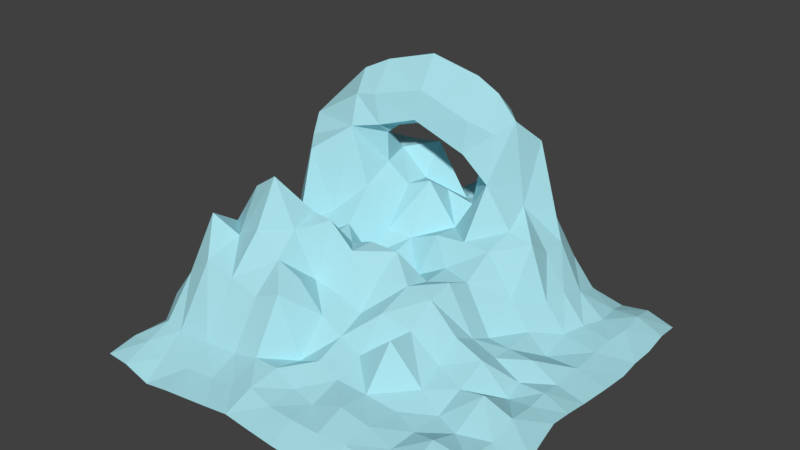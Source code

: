 # Source: icebergWithBridge.blend  (saved by Blender 2.77.0; exported with 4.5.12 LTS)
import bpy
from mathutils import Matrix  # noqa: F401  (used for matrix-valued properties, if any)

bpy.ops.wm.read_factory_settings(use_empty=True)
scene = bpy.context.scene
scene.name = 'Scene'

# ---- collections
col_collection_1 = bpy.data.collections.new('Collection 1'); scene.collection.children.link(col_collection_1)

# ---- materials (node trees are filled in below, after node groups)
mat_iceberg = bpy.data.materials.new('iceberg')
mat_iceberg.alpha_threshold = 0.0
mat_iceberg.use_transparent_shadow = False
mat_iceberg.diffuse_color = (0.3957, 0.7323, 0.8, 1.0)
mat_iceberg.roughness = 0.5

# ---- material node trees

# ---- world
world_world = bpy.data.worlds.new('World'); scene.world = world_world
world_world.color = (0.05088, 0.05088, 0.05088)
world_world.use_sun_shadow = False
world_world.sun_shadow_jitter_overblur = 0.0
world_world.cycles.sampling_method = 'MANUAL'

# ---- meshes
me_plane = bpy.data.meshes.new('Plane')
me_plane.from_pydata([(-0.9937, -0.9985, 0.06063), (1.044, -1.002, 0.02582), (-1.006, 0.98, 0.09395), (0.9698, 1.004, 0.03068), (-1.043, 0.6942, 0.09975), (-1.014, 0.377, 0.09973), (-1.0, 0.1311, 0.07585), (-0.9872, -0.217, 0.3788), (-0.9855, -0.4332, 0.2517), (-0.9699, -0.6653, 0.1012), (-0.6959, -1.018, 0.02889), (-0.4233, -1.012, 0.06859), (-0.1633, -0.9997, 0.09662), (0.1323, -1.013, 0.08114), (0.3999, -0.9918, 0.05953), (0.7418, -1.01, 0.03537), (0.9896, -0.7191, 0.05123), (1.038, -0.3907, 0.09289), (0.9902, -0.1426, 0.1061), (0.9922, 0.1082, 0.0712), (1.011, 0.4293, 0.05693), (0.9999, 0.6957, 0.05446), (0.6893, 0.978, 0.06576), (0.4341, 1.024, 0.09851), (0.1483, 1.014, 0.3002), (-0.1119, 0.9933, 0.2184), (-0.3982, 0.937, 0.2724), (-0.7332, 0.9771, 0.1535), (-0.7511, -0.7481, 0.1642), (-0.682, -0.3933, 0.5695), (-0.6671, -0.1396, 0.6802), (-0.7, 0.142, 0.8439), (-0.7444, 0.3998, 1.056), (-0.7382, 0.6593, 0.5174), (-0.3978, -0.7216, 0.1713), (-0.3931, -0.4165, 0.5455), (-0.4037, -0.1588, 0.6952), (-0.4038, 0.0897, 0.5312), (-0.4117, 0.4073, 0.7679), (-0.437, 0.6743, 0.7977), (-0.1342, -0.7069, 0.2), (-0.1351, -0.3995, 0.3329), (-0.172, -0.142, 0.5538), (-0.1532, 0.1188, 0.4233), (-0.1719, 0.4451, 0.7134), (-0.111, 0.681, 0.5474), (0.1238, -0.7449, 0.1383), (0.1227, -0.4318, 0.2355), (0.1273, -0.09366, 0.4513), (0.1258, 0.1954, 0.4208), (0.1738, 0.4483, 0.7888), (0.1215, 0.7397, 0.9978), (0.4212, -0.7102, 0.1443), (0.453, -0.3899, 0.1756), (0.4301, -0.109, 0.2971), (0.4588, 0.109, 0.2007), (0.4264, 0.4884, 0.5327), (0.4343, 0.7505, 0.4437), (0.704, -0.7511, 0.1306), (0.7119, -0.4837, 0.1168), (0.7459, -0.1342, 0.1172), (0.7126, 0.0955, 0.1912), (0.6658, 0.4528, 0.1379), (0.7329, 0.6991, 0.1286), (-0.9806, -0.8532, 0.09783), (0.9001, -1.007, 0.06542), (0.9851, 0.8516, 0.06019), (-0.8721, 0.976, 0.1165), (-1.023, 0.8455, 0.09058), (-1.021, 0.5266, 0.09289), (-0.997, 0.2555, 0.07642), (-0.99, -0.03174, 0.246), (-1.003, -0.36, 0.254), (-0.9892, -0.5673, 0.206), (-0.8556, -1.009, 0.06493), (-0.5624, -1.015, 0.05139), (-0.2935, -1.003, 0.07888), (-0.02202, -1.006, 0.08794), (0.2689, -1.008, 0.06936), (0.5751, -0.9961, 0.04734), (1.012, -0.8602, 0.06136), (1.018, -0.545, 0.07035), (1.013, -0.2684, 0.09958), (0.9915, -0.02587, 0.09299), (1.006, 0.2691, 0.06679), (1.0, 0.5599, 0.0569), (0.831, 0.9906, 0.08338), (0.5607, 1.001, 0.06741), (0.2982, 1.002, 0.0934), (0.02048, 0.9931, 0.07752), (-0.2584, 0.9627, 0.1102), (-0.5666, 0.9543, 0.1261), (-0.7411, 0.8169, 0.314), (-0.7242, -0.8868, 0.09342), (-0.7127, -0.5775, 0.4942), (-0.675, -0.2661, 0.7892), (-0.6735, 0.005614, 0.4793), (-0.7706, 0.2343, 0.8767), (-0.733, 0.5414, 0.9571), (-0.4174, 0.8033, 0.5136), (-0.4003, -0.864, 0.1126), (-0.3964, -0.5714, 0.412), (-0.4028, -0.2932, 0.649), (-0.4064, -0.04196, 0.5146), (-0.4168, 0.2453, 0.684), (-0.4362, 0.5513, 0.7926), (-0.1169, 0.8338, 0.6053), (-0.1518, -0.8535, 0.1661), (-0.1327, -0.56, 0.1638), (-0.1488, -0.2696, 0.3818), (-0.1622, -0.01744, 0.5562), (-0.167, 0.2904, 0.4514), (-0.146, 0.563, 0.6285), (0.1302, 0.883, 0.5708), (0.1227, -0.8792, 0.135), (0.1251, -0.5843, 0.1868), (0.1211, -0.2753, 0.3834), (0.1314, 0.04753, 0.4143), (0.1518, 0.3093, 0.5267), (0.1283, 0.5844, 1.21), (0.4339, 0.8907, 0.3047), (0.4088, -0.8494, 0.1264), (0.4327, -0.5439, 0.1341), (0.4386, -0.2483, 0.2204), (0.442, -0.0009723, 0.2441), (0.4459, 0.3075, 0.3176), (0.4339, 0.6187, 0.4356), (0.71, 0.8437, 0.1112), (0.7249, -0.8774, 0.08731), (0.7019, -0.6212, 0.1619), (0.7325, -0.3073, 0.2265), (0.7283, -0.02785, 0.1405), (0.6819, 0.2697, 0.1099), (0.6977, 0.5733, 0.1399), (-0.8647, -0.7278, 0.1708), (-0.8394, -0.4154, 0.6489), (-0.8297, -0.1248, 0.6765), (-0.8473, 0.1598, 0.3422), (-0.8693, 0.4345, 0.8367), (-0.8985, 0.6768, 0.2824), (-0.5755, -0.7385, 0.1708), (-0.5374, -0.4076, 0.6506), (-0.539, -0.1473, 0.6443), (-0.5392, 0.123, 0.5515), (-0.5605, 0.409, 1.235), (-0.5981, 0.708, 0.6643), (-0.262, -0.7125, 0.203), (-0.2679, -0.4073, 0.4859), (-0.2911, -0.1599, 0.6857), (-0.2809, 0.1076, 0.3901), (-0.2984, 0.4268, 0.6652), (-0.2799, 0.6639, 0.8285), (-0.004561, -0.7273, 0.1537), (-0.006919, -0.4134, 0.2748), (-0.01895, -0.1258, 0.454), (-0.01585, 0.1547, 0.3496), (-0.001077, 0.4388, 0.5068), (-0.00419, 0.7063, 0.5848), (0.2738, -0.7214, 0.1833), (0.2873, -0.4086, 0.3727), (0.2716, -0.1012, 0.4367), (0.2923, 0.1499, 0.4232), (0.3078, 0.4647, 0.5735), (0.2785, 0.7543, 0.9517), (0.5642, -0.7279, 0.1107), (0.5862, -0.4371, 0.1221), (0.5878, -0.126, 0.2502), (0.5753, 0.106, 0.1898), (0.5457, 0.4635, 0.2672), (0.5809, 0.7216, 0.2235), (0.8478, -0.7365, 0.1051), (0.8754, -0.4392, 0.1255), (0.868, -0.1403, 0.139), (0.851, 0.09774, 0.1157), (0.845, 0.4386, 0.1155), (0.8624, 0.6992, 0.1213), (0.8482, 0.5667, 0.1197), (0.8538, 0.2695, 0.1167), (0.8594, -0.02348, 0.1408), (0.8701, -0.2886, 0.1587), (0.8589, -0.5937, 0.1206), (0.8708, -0.8712, 0.1078), (0.5622, 0.5948, 0.268), (0.5584, 0.2879, 0.1862), (0.5803, -0.009358, 0.2003), (0.5898, -0.2894, 0.1838), (0.5724, -0.5883, 0.1168), (0.5698, -0.8564, 0.1018), (0.2888, 0.6098, 0.6534), (0.298, 0.307, 0.5243), (0.2789, 0.02519, 0.4715), (0.2801, -0.2551, 0.3447), (0.2794, -0.5655, 0.1645), (0.2671, -0.8652, 0.1244), (0.0003372, 0.5777, 0.5867), (-0.007278, 0.2953, 0.5183), (-0.01564, -0.0003428, 0.5463), (-0.01266, -0.265, 0.3296), (-0.003581, -0.5678, 0.222), (-0.01472, -0.8732, 0.1393), (-0.2814, 0.5518, 0.6618), (-0.2909, 0.2607, 0.4709), (-0.2809, -0.02336, 0.5159), (-0.2816, -0.2851, 0.4196), (-0.2634, -0.5543, 0.4655), (-0.2722, -0.8533, 0.1342), (-0.6194, 0.6406, 0.8019), (-0.5339, 0.2669, 0.9717), (-0.5348, -0.01004, 0.4622), (-0.5332, -0.2801, 0.8856), (-0.5555, -0.5695, 0.4533), (-0.5642, -0.8785, 0.1005), (-0.8844, 0.5483, 0.3286), (-0.9337, 0.2909, 0.4733), (-0.8378, 0.02358, 0.4893), (-0.8368, -0.2641, 0.5489), (-0.8534, -0.5722, 0.3795), (-0.8635, -0.8625, 0.1192), (0.5712, 0.8649, 0.1772), (0.2824, 0.886, 0.5435), (0.01213, 0.8665, 0.6806), (-0.2625, 0.8182, 0.5052), (-0.5758, 0.8244, 0.5524), (-0.8832, 0.8311, 0.1739), (0.845, 0.8438, 0.1227), (-0.4064, 0.3967, 0.9312), (-0.5665, 0.4982, 0.9598), (0.03886, 0.6024, 0.8841), (-0.7932, 0.3033, 0.9713), (-0.9257, 0.3423, 0.6338), (-0.5504, 0.3283, 1.121), (0.155, 0.5198, 1.027), (0.1215, 0.7099, 1.088), (0.2194, 0.6092, 1.082), (-0.5666, 0.4688, 1.09), (0.1262, 0.6698, 1.126), (-0.4376, 0.4471, 1.296), (-0.369, 0.443, 0.9665), (-0.4455, 0.3412, 1.14), (-0.4014, 0.3225, 0.9943), (-0.4561, 0.5495, 0.9929), (-0.4617, 0.5241, 1.11), (-0.01609, 0.6967, 1.014), (0.02295, 0.562, 1.281), (0.006401, 0.6704, 1.124), (-0.0445, 0.5916, 0.916), (0.02986, 0.4441, 0.9119), (0.03501, 0.4645, 1.081), (-0.2057, 0.508, 1.358), (-0.2431, 0.5956, 1.094), (-0.2163, 0.6001, 1.192), (-0.2091, 0.5011, 1.006), (-0.2252, 0.3834, 1.046), (-0.2111, 0.4138, 1.196), (-1.004, -0.04328, 0.02999), (-0.9806, -0.06831, 0.2038), (-1.027, -0.3696, 0.02711)], [], [(224, 3, 86), (223, 27, 67), (222, 26, 91), (221, 25, 90), (113, 89, 220), (120, 88, 219), (218, 22, 87), (217, 28, 134), (94, 135, 216), (215, 30, 136), (96, 137, 214), (97, 229, 213), (212, 33, 139), (100, 140, 211), (210, 35, 141), (209, 36, 142), (208, 37, 143), (207, 38, 225), (206, 39, 145), (107, 146, 205), (204, 41, 147), (203, 42, 148), (202, 43, 149), (201, 44, 150), (200, 45, 151), (199, 46, 152), (198, 47, 153), (197, 48, 154), (117, 155, 196), (118, 156, 195), (194, 51, 157), (121, 158, 193), (192, 53, 159), (123, 160, 191), (190, 55, 161), (189, 56, 162), (188, 57, 163), (187, 58, 164), (186, 59, 165), (185, 60, 166), (184, 61, 167), (183, 62, 168), (133, 169, 182), (181, 16, 170), (81, 171, 180), (179, 18, 172), (178, 19, 173), (177, 20, 174), (85, 175, 176), (176, 63, 133), (174, 133, 62), (174, 85, 176), (132, 174, 62), (61, 177, 132), (19, 177, 173), (131, 173, 61), (60, 178, 131), (172, 83, 178), (179, 60, 130), (171, 130, 59), (17, 179, 171), (180, 59, 129), (170, 129, 58), (16, 180, 170), (128, 170, 58), (15, 181, 128), (65, 80, 181), (182, 57, 126), (168, 126, 56), (62, 182, 168), (125, 168, 56), (55, 183, 125), (167, 132, 183), (124, 167, 55), (54, 184, 124), (166, 131, 184), (123, 166, 54), (53, 185, 123), (165, 130, 185), (122, 165, 53), (52, 186, 122), (164, 129, 186), (121, 164, 52), (14, 187, 121), (79, 128, 187), (233, 235, 119), (188, 233, 50), (56, 188, 162), (118, 162, 50), (49, 189, 118), (161, 125, 189), (117, 161, 49), (48, 190, 117), (160, 124, 190), (116, 160, 48), (47, 191, 116), (53, 191, 159), (192, 47, 115), (158, 115, 46), (52, 192, 158), (193, 46, 114), (78, 114, 13), (14, 193, 78), (194, 45, 112), (156, 112, 44), (50, 194, 156), (111, 156, 44), (155, 111, 43), (49, 195, 155), (196, 43, 110), (42, 196, 110), (48, 196, 154), (197, 42, 109), (41, 197, 109), (153, 116, 197), (108, 153, 41), (40, 198, 108), (152, 115, 198), (107, 152, 40), (12, 199, 107), (77, 114, 199), (105, 151, 39), (150, 105, 38), (44, 200, 150), (104, 150, 38), (37, 201, 104), (149, 111, 201), (202, 37, 103), (148, 103, 36), (42, 202, 148), (102, 148, 36), (35, 203, 102), (41, 203, 147), (204, 35, 101), (146, 101, 34), (146, 108, 204), (205, 34, 100), (76, 100, 11), (12, 205, 76), (206, 33, 98), (32, 234, 98), (244, 235, 232), (207, 228, 97), (31, 207, 97), (143, 104, 207), (96, 143, 31), (142, 96, 30), (142, 103, 208), (209, 30, 95), (29, 209, 95), (141, 102, 209), (210, 29, 94), (140, 94, 28), (140, 101, 210), (93, 140, 28), (10, 211, 93), (11, 211, 75), (69, 139, 4), (5, 212, 69), (138, 98, 212), (213, 229, 5), (137, 70, 6), (31, 213, 137), (71, 137, 6), (7, 214, 71), (30, 214, 136), (215, 7, 72), (135, 72, 8), (29, 215, 135), (216, 8, 73), (134, 73, 9), (28, 216, 134), (64, 134, 9), (0, 217, 64), (74, 93, 217), (218, 23, 120), (169, 120, 57), (169, 127, 218), (219, 24, 113), (163, 113, 51), (57, 219, 163), (106, 89, 25), (157, 106, 45), (157, 113, 220), (221, 26, 99), (39, 221, 99), (45, 221, 151), (92, 91, 27), (33, 222, 92), (145, 99, 222), (68, 67, 2), (4, 223, 68), (139, 92, 223), (127, 86, 22), (63, 224, 127), (175, 66, 224), (225, 105, 226), (227, 242, 51), (98, 226, 206), (246, 227, 50), (119, 247, 231), (231, 246, 50), (228, 138, 229), (230, 32, 228), (231, 233, 119), (233, 163, 51), (98, 234, 226), (244, 119, 235), (239, 230, 207), (239, 225, 237), (238, 144, 230), (241, 144, 236), (240, 234, 241), (240, 225, 226), (250, 236, 248), (249, 241, 250), (252, 237, 251), (251, 240, 249), (243, 253, 247), (252, 238, 239), (253, 236, 238), (247, 252, 246), (245, 249, 242), (245, 252, 251), (244, 249, 250), (243, 250, 248), (224, 66, 3), (223, 92, 27), (222, 99, 26), (221, 106, 25), (113, 24, 89), (120, 23, 88), (218, 127, 22), (217, 93, 28), (94, 29, 135), (215, 95, 30), (96, 31, 137), (97, 228, 229), (212, 98, 33), (100, 34, 140), (210, 101, 35), (209, 102, 36), (208, 103, 37), (207, 104, 38), (206, 105, 39), (107, 40, 146), (204, 108, 41), (203, 109, 42), (202, 110, 43), (201, 111, 44), (200, 112, 45), (199, 114, 46), (198, 115, 47), (197, 116, 48), (117, 49, 155), (118, 50, 156), (194, 227, 51), (121, 52, 158), (192, 122, 53), (123, 54, 160), (190, 124, 55), (189, 125, 56), (188, 126, 57), (187, 128, 58), (186, 129, 59), (185, 130, 60), (184, 131, 61), (183, 132, 62), (133, 63, 169), (181, 80, 16), (81, 17, 171), (179, 82, 18), (178, 83, 19), (177, 84, 20), (85, 21, 175), (176, 175, 63), (174, 176, 133), (174, 20, 85), (132, 177, 174), (61, 173, 177), (19, 84, 177), (131, 178, 173), (60, 172, 178), (172, 18, 83), (179, 172, 60), (171, 179, 130), (17, 82, 179), (180, 171, 59), (170, 180, 129), (16, 81, 180), (128, 181, 170), (15, 65, 181), (65, 1, 80), (182, 169, 57), (168, 182, 126), (62, 133, 182), (125, 183, 168), (55, 167, 183), (167, 61, 132), (124, 184, 167), (54, 166, 184), (166, 60, 131), (123, 185, 166), (53, 165, 185), (165, 59, 130), (122, 186, 165), (52, 164, 186), (164, 58, 129), (121, 187, 164), (14, 79, 187), (79, 15, 128), (233, 232, 235), (231, 50, 233), (162, 188, 50), (56, 126, 188), (118, 189, 162), (49, 161, 189), (161, 55, 125), (117, 190, 161), (48, 160, 190), (160, 54, 124), (116, 191, 160), (47, 159, 191), (53, 123, 191), (192, 159, 47), (158, 192, 115), (52, 122, 192), (193, 158, 46), (78, 193, 114), (14, 121, 193), (194, 157, 45), (156, 194, 112), (50, 227, 194), (111, 195, 156), (155, 195, 111), (49, 118, 195), (196, 155, 43), (42, 154, 196), (48, 117, 196), (197, 154, 42), (41, 153, 197), (153, 47, 116), (108, 198, 153), (40, 152, 198), (152, 46, 115), (107, 199, 152), (12, 77, 199), (77, 13, 114), (105, 200, 151), (150, 200, 105), (44, 112, 200), (104, 201, 150), (37, 149, 201), (149, 43, 111), (202, 149, 37), (148, 202, 103), (42, 110, 202), (102, 203, 148), (35, 147, 203), (41, 109, 203), (204, 147, 35), (146, 204, 101), (146, 40, 108), (205, 146, 34), (76, 205, 100), (12, 107, 205), (206, 145, 33), (32, 144, 234), (232, 51, 242), (242, 244, 232), (207, 230, 228), (31, 143, 207), (143, 37, 104), (96, 208, 143), (142, 208, 96), (142, 36, 103), (209, 142, 30), (29, 141, 209), (141, 35, 102), (210, 141, 29), (140, 210, 94), (140, 34, 101), (93, 211, 140), (10, 75, 211), (11, 100, 211), (69, 212, 139), (5, 138, 212), (138, 32, 98), (5, 70, 213), (229, 138, 5), (137, 213, 70), (31, 97, 213), (71, 214, 137), (7, 136, 214), (30, 96, 214), (215, 136, 7), (135, 215, 72), (29, 95, 215), (216, 135, 8), (134, 216, 73), (28, 94, 216), (64, 217, 134), (0, 74, 217), (74, 10, 93), (218, 87, 23), (169, 218, 120), (169, 63, 127), (219, 88, 24), (163, 219, 113), (57, 120, 219), (106, 220, 89), (157, 220, 106), (157, 51, 113), (221, 90, 26), (39, 151, 221), (45, 106, 221), (92, 222, 91), (33, 145, 222), (145, 39, 99), (68, 223, 67), (4, 139, 223), (139, 33, 92), (127, 224, 86), (63, 175, 224), (175, 21, 66), (206, 226, 105), (225, 38, 105), (227, 245, 242), (246, 245, 227), (119, 243, 247), (231, 247, 246), (228, 32, 138), (230, 144, 32), (51, 232, 233), (233, 188, 163), (244, 243, 119), (239, 238, 230), (239, 207, 225), (238, 236, 144), (241, 234, 144), (240, 226, 234), (240, 237, 225), (250, 241, 236), (249, 240, 241), (252, 239, 237), (251, 237, 240), (243, 248, 253), (252, 253, 238), (253, 248, 236), (247, 253, 252), (245, 251, 249), (245, 246, 252), (244, 242, 249), (243, 244, 250), (7, 71, 72), (72, 71, 255, 256), (71, 6, 254, 255), (255, 254, 256), (72, 254, 256, 9, 73, 8), (24, 88, 89), (26, 90, 91), (25, 89, 90)])
me_plane.materials.append(mat_iceberg)
me_plane.use_remesh_preserve_volume = False
me_plane.use_remesh_preserve_attributes = False
me_plane.use_mirror_vertex_groups = False
me_plane.update()

# ---- objects
ob_plane = bpy.data.objects.new('Plane', me_plane)

# ---- transforms, parenting, visibility, modifiers, constraints
ob_plane.location = (0.002756, 0.002469, 0.03865)
ob_plane.scale = (7.984, 7.984, 7.984)
ob_plane.lineart.crease_threshold = 0.0

# ---- collection membership
col_collection_1.objects.link(ob_plane)

# ---- scene / render settings (as saved in the file)
scene.frame_start = 1; scene.frame_end = 250; scene.frame_set(1)
scene.render.engine = 'BLENDER_EEVEE_NEXT'
scene.render.resolution_percentage = 50
scene.render.dither_intensity = 0.0
scene.cycles.use_denoising = False
scene.cycles.samples = 128
scene.cycles.sampling_pattern = 'TABULATED_SOBOL'
scene.cycles.light_sampling_threshold = 0.0
scene.cycles.use_adaptive_sampling = False
scene.cycles.use_light_tree = False
scene.cycles.blur_glossy = 0.0
scene.cycles.sample_clamp_indirect = 0.0
scene.view_settings.view_transform = 'Standard'
bpy.context.view_layer.update()

# ---- added for rendering (the .blend has no active camera and no usable light): camera, sun
cam_auto = bpy.data.cameras.new('AutoCamera')
cam_auto.lens = 50.0
cam_auto.sensor_width = 36.0
cam_auto.clip_end = 1000.0
ob_auto_camera = bpy.data.objects.new('AutoCamera', cam_auto)
scene.collection.objects.link(ob_auto_camera)
ob_auto_camera.location = (23.7145, -28.425, 24.5286)
ob_auto_camera.rotation_euler = (1.09748, -7.21219e-08, 0.694738)
scene.camera = ob_auto_camera
light_auto_sun = bpy.data.lights.new('AutoSun', 'SUN')
light_auto_sun.energy = 3.0
light_auto_sun.angle = 0.0523599
ob_auto_sun = bpy.data.objects.new('AutoSun', light_auto_sun)
scene.collection.objects.link(ob_auto_sun)
ob_auto_sun.rotation_euler = (0.872665, 0.174533, 0.523599)
bpy.context.view_layer.update()
